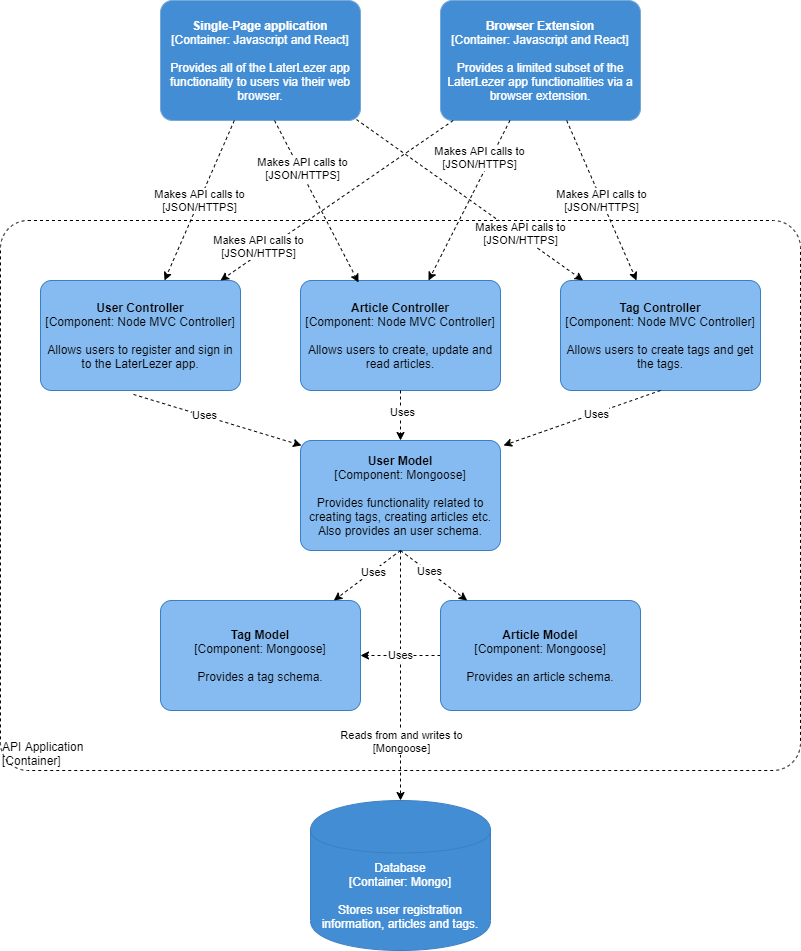

The diagram above was exported from draw.io. Its source (the exported page's mxGraphModel, read from the mxfile embedded in the PNG):
<mxGraphModel dx="1422" dy="737" grid="1" gridSize="10" guides="1" tooltips="1" connect="1" arrows="1" fold="1" page="1" pageScale="1" pageWidth="850" pageHeight="1100" math="0" shadow="0">
  <root>
    <mxCell id="_mhKY7VBi3Q6OTz1acuT-0" />
    <mxCell id="_mhKY7VBi3Q6OTz1acuT-1" parent="_mhKY7VBi3Q6OTz1acuT-0" />
    <object placeholders="1" c4Name="API Application" c4Type="ExecutionEnvironment" c4Application="Container" label="&lt;div style=&quot;text-align: left&quot;&gt;%c4Name%&lt;/div&gt;&lt;div style=&quot;text-align: left&quot;&gt;[%c4Application%]&lt;/div&gt;" id="_mhKY7VBi3Q6OTz1acuT-2">
      <mxCell style="rounded=1;whiteSpace=wrap;html=1;labelBackgroundColor=none;fontColor=#000000;align=left;arcSize=5;strokeColor=#000000;verticalAlign=bottom;metaEdit=1;metaData={&quot;c4Type&quot;:{&quot;editable&quot;:false}};points=[[0.25,0,0],[0.5,0,0],[0.75,0,0],[1,0.25,0],[1,0.5,0],[1,0.75,0],[0.75,1,0],[0.5,1,0],[0.25,1,0],[0,0.75,0],[0,0.5,0],[0,0.25,0]];dashed=1;fillColor=none;" parent="_mhKY7VBi3Q6OTz1acuT-1" vertex="1">
        <mxGeometry x="40" y="260" width="800" height="550" as="geometry" />
      </mxCell>
    </object>
    <object placeholders="1" c4Name="Single-Page application" c4Type="Container" c4Technology="Javascript and React" c4Description="Provides all of the LaterLezer app functionality to users via their web browser." label="&lt;b&gt;%c4Name%&lt;/b&gt;&lt;div&gt;[%c4Type%: %c4Technology%]&lt;/div&gt;&lt;br&gt;&lt;div&gt;%c4Description%&lt;/div&gt;" id="7f0gT7DbPTw31loPONDu-0">
      <mxCell style="rounded=1;whiteSpace=wrap;html=1;labelBackgroundColor=none;fontColor=#ffffff;align=center;arcSize=10;strokeColor=#78A8D8;metaEdit=1;metaData={&quot;c4Type&quot;:{&quot;editable&quot;:false}};points=[[0.25,0,0],[0.5,0,0],[0.75,0,0],[1,0.25,0],[1,0.5,0],[1,0.75,0],[0.75,1,0],[0.5,1,0],[0.25,1,0],[0,0.75,0],[0,0.5,0],[0,0.25,0]];fillColor=#438DD5;" parent="_mhKY7VBi3Q6OTz1acuT-1" vertex="1">
        <mxGeometry x="200" y="40" width="200" height="120" as="geometry" />
      </mxCell>
    </object>
    <object placeholders="1" c4Name="Browser Extension" c4Type="Container" c4Technology="Javascript and React" c4Description="Provides a limited subset of the LaterLezer app functionalities via a browser extension." label="&lt;b&gt;%c4Name%&lt;/b&gt;&lt;div&gt;[%c4Type%: %c4Technology%]&lt;/div&gt;&lt;br&gt;&lt;div&gt;%c4Description%&lt;/div&gt;" id="7f0gT7DbPTw31loPONDu-1">
      <mxCell style="rounded=1;whiteSpace=wrap;html=1;labelBackgroundColor=none;fontColor=#ffffff;align=center;arcSize=10;strokeColor=#78A8D8;metaEdit=1;metaData={&quot;c4Type&quot;:{&quot;editable&quot;:false}};points=[[0.25,0,0],[0.5,0,0],[0.75,0,0],[1,0.25,0],[1,0.5,0],[1,0.75,0],[0.75,1,0],[0.5,1,0],[0.25,1,0],[0,0.75,0],[0,0.5,0],[0,0.25,0]];fillColor=#438DD5;" parent="_mhKY7VBi3Q6OTz1acuT-1" vertex="1">
        <mxGeometry x="480" y="40" width="200" height="120" as="geometry" />
      </mxCell>
    </object>
    <mxCell id="716G5rfrYfK5q37HEaPv-6" style="edgeStyle=none;rounded=0;orthogonalLoop=1;jettySize=auto;html=1;dashed=1;strokeColor=#000000;exitX=0.5;exitY=1;exitDx=0;exitDy=0;exitPerimeter=0;" parent="_mhKY7VBi3Q6OTz1acuT-1" source="61fIGhiPjXO7bCsgdZLg-0" target="IZVwHhr8IvDiEFdK9zlL-0" edge="1">
      <mxGeometry relative="1" as="geometry">
        <mxPoint x="70" y="820" as="sourcePoint" />
        <Array as="points" />
      </mxGeometry>
    </mxCell>
    <mxCell id="716G5rfrYfK5q37HEaPv-7" value="Reads from and writes to&lt;br&gt;[Mongoose]" style="edgeLabel;html=1;align=center;verticalAlign=middle;resizable=0;points=[];" parent="716G5rfrYfK5q37HEaPv-6" vertex="1" connectable="0">
      <mxGeometry x="-0.1656" y="1" relative="1" as="geometry">
        <mxPoint x="-1" y="86" as="offset" />
      </mxGeometry>
    </mxCell>
    <object placeholders="1" c4Name="User Controller" c4Type="Component" c4Technology="Node MVC Controller" c4Description="Allows users to register and sign in to the LaterLezer app." label="&lt;b&gt;%c4Name%&lt;/b&gt;&lt;div&gt;[%c4Type%: %c4Technology%]&lt;/div&gt;&lt;br&gt;&lt;div&gt;%c4Description%&lt;/div&gt;" id="5cjCud90Ox1CcesoqdKY-0">
      <mxCell style="rounded=1;whiteSpace=wrap;html=1;labelBackgroundColor=none;align=center;arcSize=10;strokeColor=#3C7FC0;metaEdit=1;metaData={&quot;c4Type&quot;:{&quot;editable&quot;:false}};points=[[0.25,0,0],[0.5,0,0],[0.75,0,0],[1,0.25,0],[1,0.5,0],[1,0.75,0],[0.75,1,0],[0.5,1,0],[0.25,1,0],[0,0.75,0],[0,0.5,0],[0,0.25,0]];fillColor=#85BBF0;" parent="_mhKY7VBi3Q6OTz1acuT-1" vertex="1">
        <mxGeometry x="80" y="320" width="200" height="110" as="geometry" />
      </mxCell>
    </object>
    <object placeholders="1" c4Type="Database" c4Technology="Mongo" c4Description="Stores user registration information, articles and tags." label="%c4Type%&lt;div&gt;[Container:&amp;nbsp;%c4Technology%]&lt;/div&gt;&lt;br&gt;&lt;div&gt;%c4Description%&lt;/div&gt;" id="IZVwHhr8IvDiEFdK9zlL-0">
      <mxCell style="shape=cylinder;whiteSpace=wrap;html=1;boundedLbl=1;rounded=0;labelBackgroundColor=none;fillColor=#438DD5;fontSize=12;fontColor=#ffffff;align=center;strokeColor=#3C7FC0;metaEdit=1;points=[[0.5,0,0],[1,0.25,0],[1,0.5,0],[1,0.75,0],[0.5,1,0],[0,0.75,0],[0,0.5,0],[0,0.25,0]];metaData={&quot;c4Type&quot;:{&quot;editable&quot;:false}};" parent="_mhKY7VBi3Q6OTz1acuT-1" vertex="1">
        <mxGeometry x="350" y="840" width="180" height="150" as="geometry" />
      </mxCell>
    </object>
    <object placeholders="1" c4Name="Article Controller" c4Type="Component" c4Technology="Node MVC Controller" c4Description="Allows users to create, update and read articles." label="&lt;b&gt;%c4Name%&lt;/b&gt;&lt;div&gt;[%c4Type%: %c4Technology%]&lt;/div&gt;&lt;br&gt;&lt;div&gt;%c4Description%&lt;/div&gt;" id="IZVwHhr8IvDiEFdK9zlL-1">
      <mxCell style="rounded=1;whiteSpace=wrap;html=1;labelBackgroundColor=none;align=center;arcSize=10;strokeColor=#3C7FC0;metaEdit=1;metaData={&quot;c4Type&quot;:{&quot;editable&quot;:false}};points=[[0.25,0,0],[0.5,0,0],[0.75,0,0],[1,0.25,0],[1,0.5,0],[1,0.75,0],[0.75,1,0],[0.5,1,0],[0.25,1,0],[0,0.75,0],[0,0.5,0],[0,0.25,0]];fillColor=#85BBF0;" parent="_mhKY7VBi3Q6OTz1acuT-1" vertex="1">
        <mxGeometry x="340" y="320" width="200" height="110" as="geometry" />
      </mxCell>
    </object>
    <object placeholders="1" c4Name="Tag Controller" c4Type="Component" c4Technology="Node MVC Controller" c4Description="Allows users to create tags and get the tags." label="&lt;b&gt;%c4Name%&lt;/b&gt;&lt;div&gt;[%c4Type%: %c4Technology%]&lt;/div&gt;&lt;br&gt;&lt;div&gt;%c4Description%&lt;/div&gt;" id="IZVwHhr8IvDiEFdK9zlL-2">
      <mxCell style="rounded=1;whiteSpace=wrap;html=1;labelBackgroundColor=none;align=center;arcSize=10;strokeColor=#3C7FC0;metaEdit=1;metaData={&quot;c4Type&quot;:{&quot;editable&quot;:false}};points=[[0.25,0,0],[0.5,0,0],[0.75,0,0],[1,0.25,0],[1,0.5,0],[1,0.75,0],[0.75,1,0],[0.5,1,0],[0.25,1,0],[0,0.75,0],[0,0.5,0],[0,0.25,0]];fillColor=#85BBF0;" parent="_mhKY7VBi3Q6OTz1acuT-1" vertex="1">
        <mxGeometry x="600" y="320" width="200" height="110" as="geometry" />
      </mxCell>
    </object>
    <mxCell id="716G5rfrYfK5q37HEaPv-0" value="&lt;span style=&quot;color: rgb(0 , 0 , 0) ; font-family: &amp;#34;helvetica&amp;#34; ; font-size: 11px ; font-style: normal ; font-weight: 400 ; letter-spacing: normal ; text-align: center ; text-indent: 0px ; text-transform: none ; word-spacing: 0px ; background-color: rgb(255 , 255 , 255) ; display: inline ; float: none&quot;&gt;Makes API calls to&lt;/span&gt;&lt;br style=&quot;color: rgb(0 , 0 , 0) ; font-family: &amp;#34;helvetica&amp;#34; ; font-size: 11px ; font-style: normal ; font-weight: 400 ; letter-spacing: normal ; text-align: center ; text-indent: 0px ; text-transform: none ; word-spacing: 0px&quot;&gt;&lt;span style=&quot;color: rgb(0 , 0 , 0) ; font-family: &amp;#34;helvetica&amp;#34; ; font-size: 11px ; font-style: normal ; font-weight: 400 ; letter-spacing: normal ; text-align: center ; text-indent: 0px ; text-transform: none ; word-spacing: 0px ; background-color: rgb(255 , 255 , 255) ; display: inline ; float: none&quot;&gt;[JSON/HTTPS]&lt;/span&gt;" style="edgeStyle=none;rounded=0;orthogonalLoop=1;jettySize=auto;html=1;strokeColor=#000000;dashed=1;exitX=0.57;exitY=1;exitDx=0;exitDy=0;exitPerimeter=0;entryX=0.29;entryY=0.018;entryDx=0;entryDy=0;entryPerimeter=0;" parent="_mhKY7VBi3Q6OTz1acuT-1" source="7f0gT7DbPTw31loPONDu-0" target="IZVwHhr8IvDiEFdK9zlL-1" edge="1">
      <mxGeometry x="-0.3898" y="3" relative="1" as="geometry">
        <mxPoint x="300" y="210" as="sourcePoint" />
        <mxPoint x="460" y="281.11555555555566" as="targetPoint" />
        <mxPoint as="offset" />
      </mxGeometry>
    </mxCell>
    <mxCell id="716G5rfrYfK5q37HEaPv-1" value="&lt;span style=&quot;color: rgb(0 , 0 , 0) ; font-family: &amp;#34;helvetica&amp;#34; ; font-size: 11px ; font-style: normal ; font-weight: 400 ; letter-spacing: normal ; text-align: center ; text-indent: 0px ; text-transform: none ; word-spacing: 0px ; background-color: rgb(255 , 255 , 255) ; display: inline ; float: none&quot;&gt;Makes API calls to&lt;/span&gt;&lt;br style=&quot;color: rgb(0 , 0 , 0) ; font-family: &amp;#34;helvetica&amp;#34; ; font-size: 11px ; font-style: normal ; font-weight: 400 ; letter-spacing: normal ; text-align: center ; text-indent: 0px ; text-transform: none ; word-spacing: 0px&quot;&gt;&lt;span style=&quot;color: rgb(0 , 0 , 0) ; font-family: &amp;#34;helvetica&amp;#34; ; font-size: 11px ; font-style: normal ; font-weight: 400 ; letter-spacing: normal ; text-align: center ; text-indent: 0px ; text-transform: none ; word-spacing: 0px ; background-color: rgb(255 , 255 , 255) ; display: inline ; float: none&quot;&gt;[JSON/HTTPS]&lt;/span&gt;" style="edgeStyle=none;rounded=0;orthogonalLoop=1;jettySize=auto;html=1;strokeColor=#000000;dashed=1;" parent="_mhKY7VBi3Q6OTz1acuT-1" source="7f0gT7DbPTw31loPONDu-0" target="5cjCud90Ox1CcesoqdKY-0" edge="1">
      <mxGeometry relative="1" as="geometry">
        <mxPoint x="250" y="204" as="sourcePoint" />
        <mxPoint x="340" y="301.11555555555566" as="targetPoint" />
      </mxGeometry>
    </mxCell>
    <mxCell id="716G5rfrYfK5q37HEaPv-2" value="&lt;span style=&quot;color: rgb(0 , 0 , 0) ; font-family: &amp;#34;helvetica&amp;#34; ; font-size: 11px ; font-style: normal ; font-weight: 400 ; letter-spacing: normal ; text-align: center ; text-indent: 0px ; text-transform: none ; word-spacing: 0px ; background-color: rgb(255 , 255 , 255) ; display: inline ; float: none&quot;&gt;Makes API calls to&lt;/span&gt;&lt;br style=&quot;color: rgb(0 , 0 , 0) ; font-family: &amp;#34;helvetica&amp;#34; ; font-size: 11px ; font-style: normal ; font-weight: 400 ; letter-spacing: normal ; text-align: center ; text-indent: 0px ; text-transform: none ; word-spacing: 0px&quot;&gt;&lt;span style=&quot;color: rgb(0 , 0 , 0) ; font-family: &amp;#34;helvetica&amp;#34; ; font-size: 11px ; font-style: normal ; font-weight: 400 ; letter-spacing: normal ; text-align: center ; text-indent: 0px ; text-transform: none ; word-spacing: 0px ; background-color: rgb(255 , 255 , 255) ; display: inline ; float: none&quot;&gt;[JSON/HTTPS]&lt;/span&gt;" style="edgeStyle=none;rounded=0;orthogonalLoop=1;jettySize=auto;html=1;strokeColor=#000000;dashed=1;exitX=0.98;exitY=0.992;exitDx=0;exitDy=0;exitPerimeter=0;" parent="_mhKY7VBi3Q6OTz1acuT-1" source="7f0gT7DbPTw31loPONDu-0" target="IZVwHhr8IvDiEFdK9zlL-2" edge="1">
      <mxGeometry x="0.4394" y="2" relative="1" as="geometry">
        <mxPoint x="390" y="160.00444444444457" as="sourcePoint" />
        <mxPoint x="550" y="251.11555555555566" as="targetPoint" />
        <mxPoint as="offset" />
      </mxGeometry>
    </mxCell>
    <mxCell id="716G5rfrYfK5q37HEaPv-3" value="&lt;span style=&quot;color: rgb(0 , 0 , 0) ; font-family: &amp;#34;helvetica&amp;#34; ; font-size: 11px ; font-style: normal ; font-weight: 400 ; letter-spacing: normal ; text-align: center ; text-indent: 0px ; text-transform: none ; word-spacing: 0px ; background-color: rgb(255 , 255 , 255) ; display: inline ; float: none&quot;&gt;Makes API calls to&lt;/span&gt;&lt;br style=&quot;color: rgb(0 , 0 , 0) ; font-family: &amp;#34;helvetica&amp;#34; ; font-size: 11px ; font-style: normal ; font-weight: 400 ; letter-spacing: normal ; text-align: center ; text-indent: 0px ; text-transform: none ; word-spacing: 0px&quot;&gt;&lt;span style=&quot;color: rgb(0 , 0 , 0) ; font-family: &amp;#34;helvetica&amp;#34; ; font-size: 11px ; font-style: normal ; font-weight: 400 ; letter-spacing: normal ; text-align: center ; text-indent: 0px ; text-transform: none ; word-spacing: 0px ; background-color: rgb(255 , 255 , 255) ; display: inline ; float: none&quot;&gt;[JSON/HTTPS]&lt;/span&gt;" style="edgeStyle=none;rounded=0;orthogonalLoop=1;jettySize=auto;html=1;strokeColor=#000000;dashed=1;" parent="_mhKY7VBi3Q6OTz1acuT-1" source="7f0gT7DbPTw31loPONDu-1" target="IZVwHhr8IvDiEFdK9zlL-2" edge="1">
      <mxGeometry relative="1" as="geometry">
        <mxPoint x="670" y="160.00444444444457" as="sourcePoint" />
        <mxPoint x="830" y="251.11555555555566" as="targetPoint" />
      </mxGeometry>
    </mxCell>
    <mxCell id="716G5rfrYfK5q37HEaPv-4" value="&lt;span style=&quot;color: rgb(0 , 0 , 0) ; font-family: &amp;#34;helvetica&amp;#34; ; font-size: 11px ; font-style: normal ; font-weight: 400 ; letter-spacing: normal ; text-align: center ; text-indent: 0px ; text-transform: none ; word-spacing: 0px ; background-color: rgb(255 , 255 , 255) ; display: inline ; float: none&quot;&gt;Makes API calls to&lt;/span&gt;&lt;br style=&quot;color: rgb(0 , 0 , 0) ; font-family: &amp;#34;helvetica&amp;#34; ; font-size: 11px ; font-style: normal ; font-weight: 400 ; letter-spacing: normal ; text-align: center ; text-indent: 0px ; text-transform: none ; word-spacing: 0px&quot;&gt;&lt;span style=&quot;color: rgb(0 , 0 , 0) ; font-family: &amp;#34;helvetica&amp;#34; ; font-size: 11px ; font-style: normal ; font-weight: 400 ; letter-spacing: normal ; text-align: center ; text-indent: 0px ; text-transform: none ; word-spacing: 0px ; background-color: rgb(255 , 255 , 255) ; display: inline ; float: none&quot;&gt;[JSON/HTTPS]&lt;/span&gt;" style="edgeStyle=none;rounded=0;orthogonalLoop=1;jettySize=auto;html=1;strokeColor=#000000;dashed=1;" parent="_mhKY7VBi3Q6OTz1acuT-1" source="7f0gT7DbPTw31loPONDu-1" target="IZVwHhr8IvDiEFdK9zlL-1" edge="1">
      <mxGeometry x="-0.4718" y="-10" relative="1" as="geometry">
        <mxPoint x="360" y="476.94444444444457" as="sourcePoint" />
        <mxPoint x="520" y="568.0555555555557" as="targetPoint" />
        <mxPoint as="offset" />
      </mxGeometry>
    </mxCell>
    <mxCell id="716G5rfrYfK5q37HEaPv-5" value="&lt;span style=&quot;color: rgb(0 , 0 , 0) ; font-family: &amp;#34;helvetica&amp;#34; ; font-size: 11px ; font-style: normal ; font-weight: 400 ; letter-spacing: normal ; text-align: center ; text-indent: 0px ; text-transform: none ; word-spacing: 0px ; background-color: rgb(255 , 255 , 255) ; display: inline ; float: none&quot;&gt;Makes API calls to&lt;/span&gt;&lt;br style=&quot;color: rgb(0 , 0 , 0) ; font-family: &amp;#34;helvetica&amp;#34; ; font-size: 11px ; font-style: normal ; font-weight: 400 ; letter-spacing: normal ; text-align: center ; text-indent: 0px ; text-transform: none ; word-spacing: 0px&quot;&gt;&lt;span style=&quot;color: rgb(0 , 0 , 0) ; font-family: &amp;#34;helvetica&amp;#34; ; font-size: 11px ; font-style: normal ; font-weight: 400 ; letter-spacing: normal ; text-align: center ; text-indent: 0px ; text-transform: none ; word-spacing: 0px ; background-color: rgb(255 , 255 , 255) ; display: inline ; float: none&quot;&gt;[JSON/HTTPS]&lt;/span&gt;" style="edgeStyle=none;rounded=0;orthogonalLoop=1;jettySize=auto;html=1;strokeColor=#000000;dashed=1;" parent="_mhKY7VBi3Q6OTz1acuT-1" source="7f0gT7DbPTw31loPONDu-1" target="5cjCud90Ox1CcesoqdKY-0" edge="1">
      <mxGeometry x="0.645" y="-6" relative="1" as="geometry">
        <mxPoint x="370" y="486.94444444444457" as="sourcePoint" />
        <mxPoint x="530" y="578.0555555555557" as="targetPoint" />
        <mxPoint as="offset" />
      </mxGeometry>
    </mxCell>
    <object placeholders="1" c4Name="User Model" c4Type="Component" c4Technology="Mongoose" c4Description="Provides functionality related to creating tags, creating articles etc. Also provides an user schema." label="&lt;b&gt;%c4Name%&lt;/b&gt;&lt;div&gt;[%c4Type%: %c4Technology%]&lt;/div&gt;&lt;br&gt;&lt;div&gt;%c4Description%&lt;/div&gt;" id="61fIGhiPjXO7bCsgdZLg-0">
      <mxCell style="rounded=1;whiteSpace=wrap;html=1;labelBackgroundColor=none;align=center;arcSize=10;strokeColor=#3C7FC0;metaEdit=1;metaData={&quot;c4Type&quot;:{&quot;editable&quot;:false}};points=[[0.25,0,0],[0.5,0,0],[0.75,0,0],[1,0.25,0],[1,0.5,0],[1,0.75,0],[0.75,1,0],[0.5,1,0],[0.25,1,0],[0,0.75,0],[0,0.5,0],[0,0.25,0]];fillColor=#85BBF0;" parent="_mhKY7VBi3Q6OTz1acuT-1" vertex="1">
        <mxGeometry x="340" y="480" width="200" height="110" as="geometry" />
      </mxCell>
    </object>
    <mxCell id="61fIGhiPjXO7bCsgdZLg-14" value="Uses" style="edgeStyle=orthogonalEdgeStyle;rounded=0;orthogonalLoop=1;jettySize=auto;html=1;fontColor=#000000;dashed=1;" parent="_mhKY7VBi3Q6OTz1acuT-1" source="61fIGhiPjXO7bCsgdZLg-1" target="61fIGhiPjXO7bCsgdZLg-2" edge="1">
      <mxGeometry relative="1" as="geometry" />
    </mxCell>
    <object placeholders="1" c4Name="Article Model" c4Type="Component" c4Technology="Mongoose" c4Description="Provides an article schema." label="&lt;b&gt;%c4Name%&lt;/b&gt;&lt;div&gt;[%c4Type%: %c4Technology%]&lt;/div&gt;&lt;br&gt;&lt;div&gt;%c4Description%&lt;/div&gt;" id="61fIGhiPjXO7bCsgdZLg-1">
      <mxCell style="rounded=1;whiteSpace=wrap;html=1;labelBackgroundColor=none;align=center;arcSize=10;strokeColor=#3C7FC0;metaEdit=1;metaData={&quot;c4Type&quot;:{&quot;editable&quot;:false}};points=[[0.25,0,0],[0.5,0,0],[0.75,0,0],[1,0.25,0],[1,0.5,0],[1,0.75,0],[0.75,1,0],[0.5,1,0],[0.25,1,0],[0,0.75,0],[0,0.5,0],[0,0.25,0]];fillColor=#85BBF0;" parent="_mhKY7VBi3Q6OTz1acuT-1" vertex="1">
        <mxGeometry x="480" y="640" width="200" height="110" as="geometry" />
      </mxCell>
    </object>
    <object placeholders="1" c4Name="Tag Model" c4Type="Component" c4Technology="Mongoose" c4Description="Provides a tag schema." label="&lt;b&gt;%c4Name%&lt;/b&gt;&lt;div&gt;[%c4Type%: %c4Technology%]&lt;/div&gt;&lt;br&gt;&lt;div&gt;%c4Description%&lt;/div&gt;" id="61fIGhiPjXO7bCsgdZLg-2">
      <mxCell style="rounded=1;whiteSpace=wrap;html=1;labelBackgroundColor=none;align=center;arcSize=10;strokeColor=#3C7FC0;metaEdit=1;metaData={&quot;c4Type&quot;:{&quot;editable&quot;:false}};points=[[0.25,0,0],[0.5,0,0],[0.75,0,0],[1,0.25,0],[1,0.5,0],[1,0.75,0],[0.75,1,0],[0.5,1,0],[0.25,1,0],[0,0.75,0],[0,0.5,0],[0,0.25,0]];fillColor=#85BBF0;" parent="_mhKY7VBi3Q6OTz1acuT-1" vertex="1">
        <mxGeometry x="200" y="640" width="200" height="110" as="geometry" />
      </mxCell>
    </object>
    <mxCell id="61fIGhiPjXO7bCsgdZLg-4" style="edgeStyle=none;rounded=0;orthogonalLoop=1;jettySize=auto;html=1;dashed=1;strokeColor=#000000;exitX=0.465;exitY=1.036;exitDx=0;exitDy=0;exitPerimeter=0;entryX=0.005;entryY=0.045;entryDx=0;entryDy=0;entryPerimeter=0;" parent="_mhKY7VBi3Q6OTz1acuT-1" source="5cjCud90Ox1CcesoqdKY-0" target="61fIGhiPjXO7bCsgdZLg-0" edge="1">
      <mxGeometry relative="1" as="geometry">
        <mxPoint x="160" y="450" as="sourcePoint" />
        <mxPoint x="450" y="553.0263157894738" as="targetPoint" />
        <Array as="points" />
      </mxGeometry>
    </mxCell>
    <mxCell id="61fIGhiPjXO7bCsgdZLg-5" value="Uses" style="edgeLabel;html=1;align=center;verticalAlign=middle;resizable=0;points=[];" parent="61fIGhiPjXO7bCsgdZLg-4" vertex="1" connectable="0">
      <mxGeometry x="-0.1656" y="1" relative="1" as="geometry">
        <mxPoint as="offset" />
      </mxGeometry>
    </mxCell>
    <mxCell id="61fIGhiPjXO7bCsgdZLg-6" style="edgeStyle=none;rounded=0;orthogonalLoop=1;jettySize=auto;html=1;dashed=1;strokeColor=#000000;entryX=0.5;entryY=0;entryDx=0;entryDy=0;entryPerimeter=0;" parent="_mhKY7VBi3Q6OTz1acuT-1" source="IZVwHhr8IvDiEFdK9zlL-1" target="61fIGhiPjXO7bCsgdZLg-0" edge="1">
      <mxGeometry relative="1" as="geometry">
        <mxPoint x="183" y="443.96000000000004" as="sourcePoint" />
        <mxPoint x="350" y="545" as="targetPoint" />
        <Array as="points" />
      </mxGeometry>
    </mxCell>
    <mxCell id="61fIGhiPjXO7bCsgdZLg-7" value="Uses" style="edgeLabel;html=1;align=center;verticalAlign=middle;resizable=0;points=[];" parent="61fIGhiPjXO7bCsgdZLg-6" vertex="1" connectable="0">
      <mxGeometry x="-0.1656" y="1" relative="1" as="geometry">
        <mxPoint as="offset" />
      </mxGeometry>
    </mxCell>
    <mxCell id="61fIGhiPjXO7bCsgdZLg-8" style="edgeStyle=none;rounded=0;orthogonalLoop=1;jettySize=auto;html=1;dashed=1;strokeColor=#000000;entryX=1.015;entryY=0.045;entryDx=0;entryDy=0;entryPerimeter=0;exitX=0.5;exitY=1;exitDx=0;exitDy=0;exitPerimeter=0;" parent="_mhKY7VBi3Q6OTz1acuT-1" source="IZVwHhr8IvDiEFdK9zlL-2" target="61fIGhiPjXO7bCsgdZLg-0" edge="1">
      <mxGeometry relative="1" as="geometry">
        <mxPoint x="193" y="453.96000000000004" as="sourcePoint" />
        <mxPoint x="360" y="555" as="targetPoint" />
        <Array as="points" />
      </mxGeometry>
    </mxCell>
    <mxCell id="61fIGhiPjXO7bCsgdZLg-9" value="Uses" style="edgeLabel;html=1;align=center;verticalAlign=middle;resizable=0;points=[];" parent="61fIGhiPjXO7bCsgdZLg-8" vertex="1" connectable="0">
      <mxGeometry x="-0.1656" y="1" relative="1" as="geometry">
        <mxPoint as="offset" />
      </mxGeometry>
    </mxCell>
    <mxCell id="61fIGhiPjXO7bCsgdZLg-10" style="edgeStyle=none;rounded=0;orthogonalLoop=1;jettySize=auto;html=1;dashed=1;strokeColor=#000000;exitX=0.5;exitY=1;exitDx=0;exitDy=0;exitPerimeter=0;" parent="_mhKY7VBi3Q6OTz1acuT-1" source="61fIGhiPjXO7bCsgdZLg-0" target="61fIGhiPjXO7bCsgdZLg-2" edge="1">
      <mxGeometry relative="1" as="geometry">
        <mxPoint x="370" y="565" as="sourcePoint" />
        <mxPoint x="203" y="463.96000000000004" as="targetPoint" />
        <Array as="points" />
      </mxGeometry>
    </mxCell>
    <mxCell id="61fIGhiPjXO7bCsgdZLg-11" value="Uses" style="edgeLabel;html=1;align=center;verticalAlign=middle;resizable=0;points=[];" parent="61fIGhiPjXO7bCsgdZLg-10" vertex="1" connectable="0">
      <mxGeometry x="-0.1656" y="1" relative="1" as="geometry">
        <mxPoint as="offset" />
      </mxGeometry>
    </mxCell>
    <mxCell id="61fIGhiPjXO7bCsgdZLg-12" style="edgeStyle=none;rounded=0;orthogonalLoop=1;jettySize=auto;html=1;dashed=1;strokeColor=#000000;exitX=0.5;exitY=1;exitDx=0;exitDy=0;exitPerimeter=0;" parent="_mhKY7VBi3Q6OTz1acuT-1" source="61fIGhiPjXO7bCsgdZLg-0" target="61fIGhiPjXO7bCsgdZLg-1" edge="1">
      <mxGeometry relative="1" as="geometry">
        <mxPoint x="380" y="575" as="sourcePoint" />
        <mxPoint x="213" y="473.96000000000004" as="targetPoint" />
        <Array as="points" />
      </mxGeometry>
    </mxCell>
    <mxCell id="61fIGhiPjXO7bCsgdZLg-13" value="Uses" style="edgeLabel;html=1;align=center;verticalAlign=middle;resizable=0;points=[];" parent="61fIGhiPjXO7bCsgdZLg-12" vertex="1" connectable="0">
      <mxGeometry x="-0.1656" y="1" relative="1" as="geometry">
        <mxPoint as="offset" />
      </mxGeometry>
    </mxCell>
  </root>
</mxGraphModel>